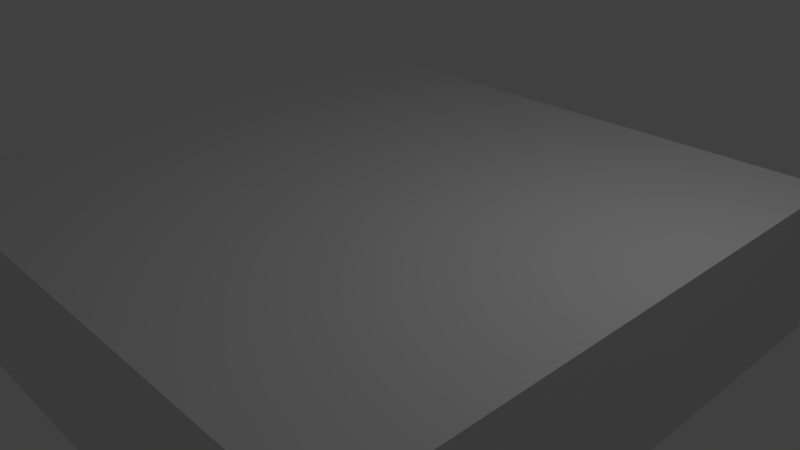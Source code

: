 # Source: floorTile.blend  (saved by Blender 2.79.0; exported with 4.5.12 LTS)
import bpy
from mathutils import Matrix  # noqa: F401  (used for matrix-valued properties, if any)

bpy.ops.wm.read_factory_settings(use_empty=True)
scene = bpy.context.scene
scene.name = 'Scene'

# ---- collections
col_collection_1 = bpy.data.collections.new('Collection 1'); scene.collection.children.link(col_collection_1)

# ---- materials (node trees are filled in below, after node groups)
mat_material = bpy.data.materials.new('Material')
mat_material.alpha_threshold = 0.0
mat_material.use_transparent_shadow = False
mat_material.roughness = 0.5
mat_material.line_color = (0.0, 0.0, 0.0, 1.0)

# ---- material node trees

# ---- world
world_world = bpy.data.worlds.new('World'); scene.world = world_world
world_world.color = (0.05088, 0.05088, 0.05088)
world_world.use_sun_shadow = False
world_world.sun_shadow_jitter_overblur = 0.0
world_world.cycles.sampling_method = 'MANUAL'

# ---- cameras
cam_camera = bpy.data.cameras.new('Camera')
cam_camera.clip_end = 100.0
cam_camera.lens = 35.0
cam_camera.sensor_width = 32.0
cam_camera.sensor_height = 18.0
cam_camera.ortho_scale = 7.314
cam_camera.dof.focus_distance = 0.0
cam_camera.dof.aperture_fstop = 128.0

# ---- lights
light_lamp = bpy.data.lights.new('Lamp', 'POINT')
light_lamp.transmission_factor = 0.0
light_lamp.cutoff_distance = 30.0
light_lamp.energy = 100.0
light_lamp.shadow_buffer_clip_start = 1.001
light_lamp.shadow_soft_size = 0.1
light_lamp.shadow_maximum_resolution = 0.006
light_lamp.use_absolute_resolution = True

# ---- meshes
me_cube = bpy.data.meshes.new('Cube')
me_cube.from_pydata([(1.0, 1.0, -1.0), (1.0, -1.0, -1.0), (-1.0, -1.0, -1.0), (-1.0, 1.0, -1.0), (1.0, 1.0, 1.0), (1.0, -1.0, 1.0), (-1.0, -1.0, 1.0), (-1.0, 1.0, 1.0)], [], [(0, 1, 2, 3), (4, 7, 6, 5), (0, 4, 5, 1), (1, 5, 6, 2), (2, 6, 7, 3), (4, 0, 3, 7)])
_uv = me_cube.uv_layers.new(name='UVMap')
_uv.uv.foreach_set('vector', [0.0, 0.0, 1.0, 0.0, 1.0, 1.0, 0.0, 1.0, 0.0, 0.0, 1.0, 0.0, 1.0, 1.0, 0.0, 1.0, 0.0, 0.0, 1.0, 0.0, 1.0, 1.0, 0.0, 1.0, 0.0, 0.0, 1.0, 0.0, 1.0, 1.0, 0.0, 1.0, 0.0, 0.0, 1.0, 0.0, 1.0, 1.0, 0.0, 1.0, 0.0, 0.0, 1.0, 0.0, 1.0, 1.0, 0.0, 1.0])
me_cube.materials.append(mat_material)
me_cube.use_remesh_preserve_volume = False
me_cube.use_remesh_preserve_attributes = False
me_cube.use_mirror_vertex_groups = False
me_cube.update()

# ---- objects
ob_cube = bpy.data.objects.new('Cube', me_cube)
ob_lamp = bpy.data.objects.new('Lamp', light_lamp)
ob_camera = bpy.data.objects.new('Camera', cam_camera)

# ---- transforms, parenting, visibility, modifiers, constraints
ob_cube.location = (0.0, 0.0, 0.0)
ob_cube.scale = (4.0, 4.0, 1.0)
ob_cube.lock_rotations_4d = False
ob_cube.empty_display_type = 'ARROWS'
ob_cube.lineart.crease_threshold = 0.0
ob_lamp.location = (4.076, 1.005, 5.904)
ob_lamp.rotation_euler = (0.6503, 0.05522, 1.866)
ob_lamp.lock_rotations_4d = False
ob_lamp.empty_display_type = 'ARROWS'
ob_lamp.color = (0.0, 0.0, 0.0, 0.0)
ob_lamp.lineart.crease_threshold = 0.0
ob_camera.location = (7.481, -6.508, 5.344)
ob_camera.rotation_euler = (1.109, 0.0, 0.8149)
ob_camera.lock_rotations_4d = False
ob_camera.empty_display_type = 'ARROWS'
ob_camera.color = (0.0, 0.0, 0.0, 0.0)
ob_camera.display_type = 'WIRE'
ob_camera.lineart.crease_threshold = 0.0

# ---- collection membership
col_collection_1.objects.link(ob_cube)
col_collection_1.objects.link(ob_lamp)
col_collection_1.objects.link(ob_camera)

# ---- scene / render settings (as saved in the file)
scene.camera = ob_camera
scene.frame_start = 1; scene.frame_end = 250; scene.frame_set(0)
scene.render.engine = 'BLENDER_EEVEE_NEXT'
scene.render.resolution_percentage = 50
scene.render.dither_intensity = 0.0
scene.cycles.use_denoising = False
scene.cycles.samples = 128
scene.cycles.sampling_pattern = 'TABULATED_SOBOL'
scene.cycles.use_adaptive_sampling = False
scene.cycles.use_light_tree = False
scene.cycles.blur_glossy = 0.0
scene.cycles.sample_clamp_indirect = 0.0
scene.view_settings.view_transform = 'Standard'
bpy.context.view_layer.update()
